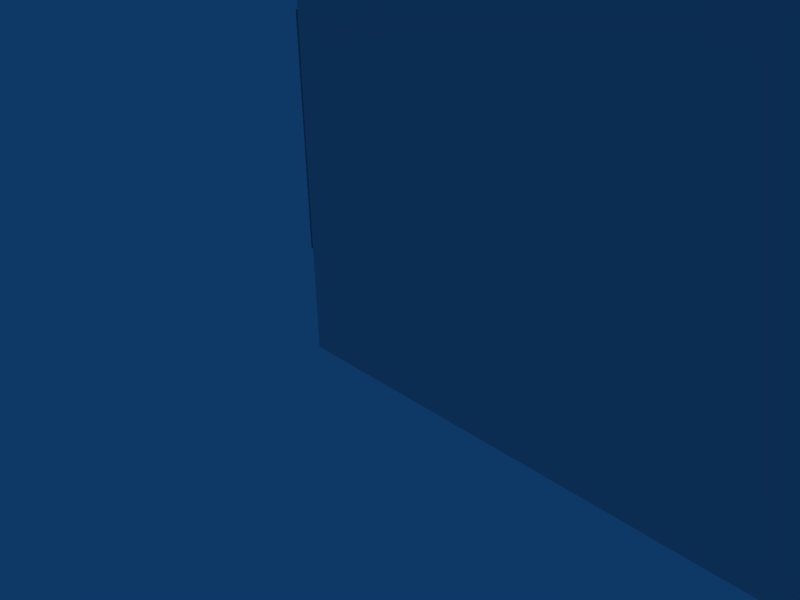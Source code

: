 # Source: LightLogH4.blend  (saved by Blender 2.43.0; exported with 4.5.12 LTS)
import bpy
from mathutils import Matrix  # noqa: F401  (used for matrix-valued properties, if any)

bpy.ops.wm.read_factory_settings(use_empty=True)
scene = bpy.context.scene
scene.name = 'Scene'

# ---- collections
col_collection_1 = bpy.data.collections.new('Collection 1'); scene.collection.children.link(col_collection_1)
col_collection_10 = bpy.data.collections.new('Collection 10'); scene.collection.children.link(col_collection_10)
col_collection_10.hide_render = True
col_collection_10.hide_viewport = True

# ---- world
world_world = bpy.data.worlds.new('World'); scene.world = world_world
world_world.color = (0.05656, 0.2208, 0.4)
world_world.use_sun_shadow = False
world_world.sun_shadow_jitter_overblur = 0.0
world_world.cycles.sampling_method = 'MANUAL'
world_world.cycles.sample_map_resolution = 256

# ---- cameras
cam_camera = bpy.data.cameras.new('Camera')
cam_camera.passepartout_alpha = 0.2
cam_camera.clip_end = 100.0
cam_camera.lens = 35.0
cam_camera.ortho_scale = 7.314
cam_camera.show_passepartout = False
cam_camera.show_safe_areas = True
cam_camera.dof.focus_distance = 0.0
cam_camera.dof.aperture_fstop = 128.0

# ---- lights
light_spot = bpy.data.lights.new('Spot', 'POINT')
light_spot.transmission_factor = 0.0
light_spot.cutoff_distance = 30.0
light_spot.energy = 100.0
light_spot.shadow_buffer_clip_start = 1.001
light_spot.shadow_soft_size = 1.0
light_spot.shadow_maximum_resolution = 0.006
light_spot.use_absolute_resolution = True
light_spot.cycles.use_multiple_importance_sampling = False

# ---- meshes
me_plane = bpy.data.meshes.new('Plane')
me_plane.from_pydata([(1.217, 1.0, 0.2), (1.217, 0.0, 0.2), (-1.192e-07, 1.788e-07, 0.2), (3.576e-07, 1.0, 0.2)], [], [(0, 3, 2, 1)])
_uv = me_plane.uv_layers.new(name='UVTex')
_uv.uv.foreach_set('vector', [1.0, 1.0, 0.0, 1.0, 0.0, 0.0, 1.0, 0.0])
_ca = me_plane.color_attributes.new('Col', 'BYTE_COLOR', 'CORNER')
_ca.data.foreach_set('color', [0.9647, 0.9647, 0.9647, 1.0, 0.9647, 0.9647, 0.9647, 1.0, 0.956, 0.956, 0.956, 1.0, 0.9823, 0.9823, 0.9823, 1.0])
me_plane.use_remesh_preserve_volume = False
me_plane.use_remesh_preserve_attributes = False
me_plane.use_mirror_vertex_groups = False
me_plane.update()
me_cube = bpy.data.meshes.new('Cube')
me_cube.from_pydata([(1.397, 0.7, -0.1286), (1.397, 0.2, -0.1286), (0.1657, 0.2, -0.1286), (0.1657, 0.7, -0.1286), (1.397, 0.7, 0.2), (1.397, 0.2, 0.2), (0.1657, 0.2, 0.2), (0.1657, 0.7, 0.2)], [], [(0, 4, 5, 1), (1, 5, 6, 2), (2, 6, 7, 3), (4, 0, 3, 7)])
_uv = me_cube.uv_layers.new(name='UVTex')
_uv.uv.foreach_set('vector', [0.0, 1.0, 0.0, 0.0, 1.0, 0.0, 1.0, 1.0, 0.0, 1.0, 0.0, 0.0, 1.0, 0.0, 1.0, 1.0, 0.0, 1.0, 0.0, 0.0, 1.0, 0.0, 1.0, 1.0, 0.0, 1.0, 0.0, 0.0, 1.0, 0.0, 1.0, 1.0])
_ca = me_cube.color_attributes.new('Col', 'BYTE_COLOR', 'CORNER')
_ca.data.foreach_set('color', [0.0, 0.0, 0.0, 0.0, 0.0, 0.0, 0.0, 0.0, 0.0, 0.0, 0.0, 0.0, 0.0, 0.0, 0.0, 0.0, 0.0, 0.0, 0.0, 0.0, 0.0, 0.0, 0.0, 0.0, 0.0, 0.0, 0.0, 0.0, 0.0, 0.0, 0.0, 0.0, 0.0, 0.0, 0.0, 0.0, 0.0, 0.0, 0.0, 0.0, 0.0, 0.0, 0.0, 0.0, 0.0, 0.0, 0.0, 0.0, 0.0, 0.0, 0.0, 0.0, 0.0, 0.0, 0.0, 0.0, 0.0, 0.0, 0.0, 0.0, 0.0, 0.0, 0.0, 0.0])
me_cube.use_remesh_preserve_volume = False
me_cube.use_remesh_preserve_attributes = False
me_cube.use_mirror_vertex_groups = False
me_cube.update()

# ---- objects
ob_plane = bpy.data.objects.new('Plane', me_plane)
ob_cube = bpy.data.objects.new('Cube', me_cube)
ob_lamp = bpy.data.objects.new('Lamp', light_spot)
ob_camera = bpy.data.objects.new('Camera', cam_camera)

# ---- transforms, parenting, visibility, modifiers, constraints
ob_plane.location = (-0.1, 0.2, 1.34e-06)
ob_plane.rotation_euler = (1.571, -0.0, -0.0)
ob_plane.scale = (5.833, 5.833, 5.833)
ob_plane.lock_rotations_4d = False
ob_plane.empty_display_type = 'ARROWS'
ob_plane.color = (0.0, 0.0, 0.0, 1.0)
ob_plane.lineart.crease_threshold = 0.0
ob_cube.location = (-1.1, 0.2, 0.3)
ob_cube.rotation_euler = (1.571, -0.0, -0.0)
ob_cube.scale = (5.833, 5.833, 5.833)
ob_cube.lock_rotations_4d = False
ob_cube.empty_display_type = 'ARROWS'
ob_cube.color = (0.0, 0.0, 0.0, 1.0)
ob_cube.lineart.crease_threshold = 0.0
ob_lamp.location = (4.076, 1.005, 5.904)
ob_lamp.rotation_euler = (0.6503, 0.05522, 1.866)
ob_lamp.lock_rotations_4d = False
ob_lamp.empty_display_type = 'ARROWS'
ob_lamp.color = (0.0, 0.0, 0.0, 0.0)
ob_lamp.lineart.crease_threshold = 0.0
ob_camera.location = (7.481, -6.508, 5.344)
ob_camera.rotation_euler = (1.109, 0.01082, 0.8149)
ob_camera.lock_rotations_4d = False
ob_camera.empty_display_type = 'ARROWS'
ob_camera.color = (0.0, 0.0, 0.0, 0.0)
ob_camera.display_type = 'WIRE'
ob_camera.lineart.crease_threshold = 0.0

# ---- collection membership
col_collection_1.objects.link(ob_plane)
col_collection_1.objects.link(ob_cube)
col_collection_10.objects.link(ob_lamp)
col_collection_10.objects.link(ob_camera)

# ---- scene / render settings (as saved in the file)
scene.camera = ob_camera
scene.frame_start = 1; scene.frame_end = 250; scene.frame_set(1)
scene.render.engine = 'BLENDER_EEVEE_NEXT'
scene.render.image_settings.color_mode = 'RGB'
scene.render.image_settings.compression = 90
scene.render.resolution_x = 800
scene.render.resolution_y = 600
scene.render.pixel_aspect_x = 100.0
scene.render.pixel_aspect_y = 100.0
scene.render.fps = 25
scene.render.dither_intensity = 0.0
scene.render.use_compositing = False
scene.render.use_sequencer = False
scene.render.bake_margin = 2
scene.render.bake_bias = 0.0
scene.render.use_stamp_time = False
scene.render.use_stamp_date = False
scene.render.use_stamp_frame = False
scene.render.use_stamp_camera = False
scene.render.use_stamp_scene = False
scene.render.use_stamp_filename = False
scene.render.use_stamp_render_time = False
scene.render.stamp_font_size = 0
scene.cycles.use_denoising = False
scene.cycles.samples = 10
scene.cycles.sampling_pattern = 'TABULATED_SOBOL'
scene.cycles.light_sampling_threshold = 0.0
scene.cycles.use_adaptive_sampling = False
scene.cycles.use_light_tree = False
scene.cycles.blur_glossy = 0.0
scene.cycles.volume_bounces = 1
scene.cycles.pixel_filter_type = 'GAUSSIAN'
scene.cycles.sample_clamp_indirect = 0.0
scene.view_settings.view_transform = 'Raw'
bpy.context.view_layer.update()

